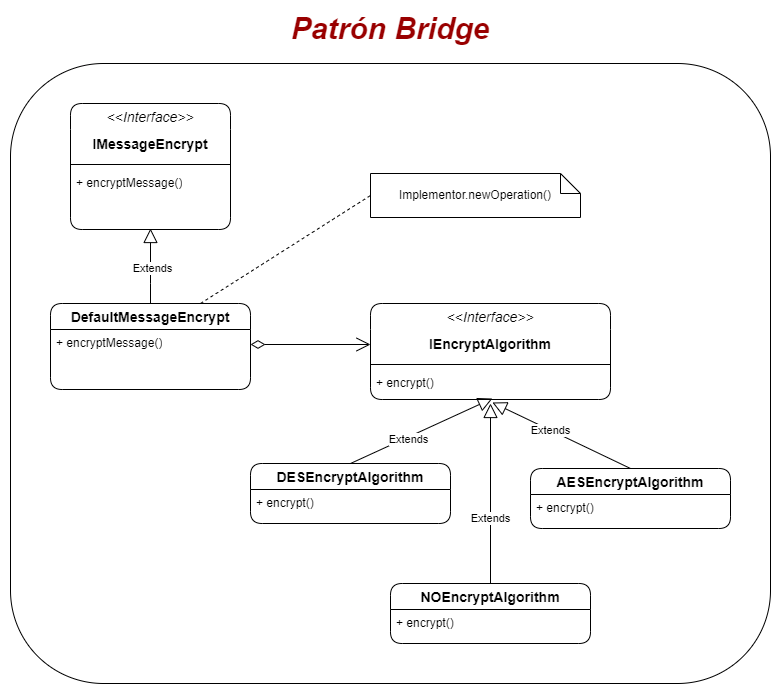

The diagram above was exported from draw.io. Its source (the exported page's mxGraphModel, read from the mxfile embedded in the PNG):
<mxGraphModel dx="1600" dy="829" grid="1" gridSize="10" guides="1" tooltips="1" connect="1" arrows="1" fold="1" page="1" pageScale="1" pageWidth="827" pageHeight="1169" math="0" shadow="0">
  <root>
    <mxCell id="0" />
    <mxCell id="1" parent="0" />
    <mxCell id="5PlhX0zLE_7hfL_ozNGm-1" value="&lt;&lt;Interface&gt;&gt;" style="swimlane;fontStyle=2;childLayout=stackLayout;horizontal=1;startSize=26;horizontalStack=0;resizeParent=1;resizeParentMax=0;resizeLast=0;collapsible=1;marginBottom=0;align=center;fontSize=14;rounded=1;swimlaneLine=0;" vertex="1" parent="1">
      <mxGeometry x="94" y="200" width="160" height="126" as="geometry" />
    </mxCell>
    <mxCell id="5PlhX0zLE_7hfL_ozNGm-2" value="&lt;font style=&quot;font-size: 14px;&quot;&gt;&lt;b&gt;IMessageEncrypt&lt;/b&gt;&lt;/font&gt;" style="text;strokeColor=none;fillColor=none;spacingLeft=4;spacingRight=4;overflow=hidden;rotatable=0;points=[[0,0.5],[1,0.5]];portConstraint=eastwest;fontSize=12;whiteSpace=wrap;html=1;align=center;" vertex="1" parent="5PlhX0zLE_7hfL_ozNGm-1">
      <mxGeometry y="26" width="160" height="30" as="geometry" />
    </mxCell>
    <mxCell id="5PlhX0zLE_7hfL_ozNGm-5" value="" style="line;strokeWidth=1;rotatable=0;dashed=0;labelPosition=right;align=left;verticalAlign=middle;spacingTop=0;spacingLeft=6;points=[];portConstraint=eastwest;" vertex="1" parent="5PlhX0zLE_7hfL_ozNGm-1">
      <mxGeometry y="56" width="160" height="10" as="geometry" />
    </mxCell>
    <mxCell id="5PlhX0zLE_7hfL_ozNGm-3" value="+ encryptMessage()" style="text;strokeColor=none;fillColor=none;spacingLeft=4;spacingRight=4;overflow=hidden;rotatable=0;points=[[0,0.5],[1,0.5]];portConstraint=eastwest;fontSize=12;whiteSpace=wrap;html=1;" vertex="1" parent="5PlhX0zLE_7hfL_ozNGm-1">
      <mxGeometry y="66" width="160" height="30" as="geometry" />
    </mxCell>
    <mxCell id="5PlhX0zLE_7hfL_ozNGm-4" value="&amp;nbsp; &amp;nbsp; &amp;nbsp;" style="text;strokeColor=none;fillColor=none;spacingLeft=4;spacingRight=4;overflow=hidden;rotatable=0;points=[[0,0.5],[1,0.5]];portConstraint=eastwest;fontSize=12;whiteSpace=wrap;html=1;" vertex="1" parent="5PlhX0zLE_7hfL_ozNGm-1">
      <mxGeometry y="96" width="160" height="30" as="geometry" />
    </mxCell>
    <mxCell id="5PlhX0zLE_7hfL_ozNGm-11" style="edgeStyle=orthogonalEdgeStyle;rounded=0;orthogonalLoop=1;jettySize=auto;html=1;exitX=0.5;exitY=0;exitDx=0;exitDy=0;entryX=0.5;entryY=0.967;entryDx=0;entryDy=0;entryPerimeter=0;endArrow=block;endFill=0;endSize=12;" edge="1" parent="1" source="5PlhX0zLE_7hfL_ozNGm-6" target="5PlhX0zLE_7hfL_ozNGm-4">
      <mxGeometry relative="1" as="geometry">
        <Array as="points">
          <mxPoint x="174" y="380" />
          <mxPoint x="174" y="380" />
        </Array>
      </mxGeometry>
    </mxCell>
    <mxCell id="5PlhX0zLE_7hfL_ozNGm-12" value="Extends" style="edgeLabel;html=1;align=center;verticalAlign=middle;resizable=0;points=[];" vertex="1" connectable="0" parent="5PlhX0zLE_7hfL_ozNGm-11">
      <mxGeometry x="-0.0315" y="-1" relative="1" as="geometry">
        <mxPoint as="offset" />
      </mxGeometry>
    </mxCell>
    <mxCell id="5PlhX0zLE_7hfL_ozNGm-17" style="rounded=0;orthogonalLoop=1;jettySize=auto;html=1;exitX=0.75;exitY=0;exitDx=0;exitDy=0;entryX=0;entryY=0.5;entryDx=0;entryDy=0;entryPerimeter=0;endArrow=none;endFill=0;dashed=1;" edge="1" parent="1" source="5PlhX0zLE_7hfL_ozNGm-6" target="5PlhX0zLE_7hfL_ozNGm-16">
      <mxGeometry relative="1" as="geometry" />
    </mxCell>
    <mxCell id="5PlhX0zLE_7hfL_ozNGm-6" value="DefaultMessageEncrypt" style="swimlane;fontStyle=1;childLayout=stackLayout;horizontal=1;startSize=26;horizontalStack=0;resizeParent=1;resizeParentMax=0;resizeLast=0;collapsible=1;marginBottom=0;align=center;fontSize=14;rounded=1;" vertex="1" parent="1">
      <mxGeometry x="74" y="400" width="200" height="86" as="geometry" />
    </mxCell>
    <mxCell id="5PlhX0zLE_7hfL_ozNGm-9" value="+ encryptMessage()" style="text;strokeColor=none;fillColor=none;spacingLeft=4;spacingRight=4;overflow=hidden;rotatable=0;points=[[0,0.5],[1,0.5]];portConstraint=eastwest;fontSize=12;whiteSpace=wrap;html=1;" vertex="1" parent="5PlhX0zLE_7hfL_ozNGm-6">
      <mxGeometry y="26" width="200" height="30" as="geometry" />
    </mxCell>
    <mxCell id="5PlhX0zLE_7hfL_ozNGm-10" style="text;strokeColor=none;fillColor=none;spacingLeft=4;spacingRight=4;overflow=hidden;rotatable=0;points=[[0,0.5],[1,0.5]];portConstraint=eastwest;fontSize=12;whiteSpace=wrap;html=1;" vertex="1" parent="5PlhX0zLE_7hfL_ozNGm-6">
      <mxGeometry y="56" width="200" height="30" as="geometry" />
    </mxCell>
    <mxCell id="5PlhX0zLE_7hfL_ozNGm-16" value="Implementor.newOperation()" style="shape=note;size=20;whiteSpace=wrap;html=1;" vertex="1" parent="1">
      <mxGeometry x="394" y="270" width="210" height="44" as="geometry" />
    </mxCell>
    <mxCell id="5PlhX0zLE_7hfL_ozNGm-18" value="&lt;&lt;Interface&gt;&gt;" style="swimlane;fontStyle=2;childLayout=stackLayout;horizontal=1;startSize=26;horizontalStack=0;resizeParent=1;resizeParentMax=0;resizeLast=0;collapsible=1;marginBottom=0;align=center;fontSize=14;rounded=1;swimlaneLine=0;" vertex="1" parent="1">
      <mxGeometry x="394" y="400" width="240" height="96" as="geometry" />
    </mxCell>
    <mxCell id="5PlhX0zLE_7hfL_ozNGm-19" value="&lt;font style=&quot;font-size: 14px;&quot;&gt;&lt;b&gt;IEncryptAlgorithm&lt;/b&gt;&lt;/font&gt;" style="text;strokeColor=none;fillColor=none;spacingLeft=4;spacingRight=4;overflow=hidden;rotatable=0;points=[[0,0.5],[1,0.5]];portConstraint=eastwest;fontSize=12;whiteSpace=wrap;html=1;align=center;" vertex="1" parent="5PlhX0zLE_7hfL_ozNGm-18">
      <mxGeometry y="26" width="240" height="30" as="geometry" />
    </mxCell>
    <mxCell id="5PlhX0zLE_7hfL_ozNGm-20" value="" style="line;strokeWidth=1;rotatable=0;dashed=0;labelPosition=right;align=left;verticalAlign=middle;spacingTop=0;spacingLeft=6;points=[];portConstraint=eastwest;" vertex="1" parent="5PlhX0zLE_7hfL_ozNGm-18">
      <mxGeometry y="56" width="240" height="10" as="geometry" />
    </mxCell>
    <mxCell id="5PlhX0zLE_7hfL_ozNGm-21" value="+ encrypt()" style="text;strokeColor=none;fillColor=none;spacingLeft=4;spacingRight=4;overflow=hidden;rotatable=0;points=[[0,0.5],[1,0.5]];portConstraint=eastwest;fontSize=12;whiteSpace=wrap;html=1;" vertex="1" parent="5PlhX0zLE_7hfL_ozNGm-18">
      <mxGeometry y="66" width="240" height="30" as="geometry" />
    </mxCell>
    <mxCell id="5PlhX0zLE_7hfL_ozNGm-23" style="edgeStyle=orthogonalEdgeStyle;rounded=0;orthogonalLoop=1;jettySize=auto;html=1;exitX=1;exitY=0.5;exitDx=0;exitDy=0;entryX=0;entryY=0.5;entryDx=0;entryDy=0;startArrow=diamondThin;startFill=0;startSize=12;endArrow=open;endFill=0;endSize=12;" edge="1" parent="1" source="5PlhX0zLE_7hfL_ozNGm-9" target="5PlhX0zLE_7hfL_ozNGm-19">
      <mxGeometry relative="1" as="geometry" />
    </mxCell>
    <mxCell id="5PlhX0zLE_7hfL_ozNGm-31" style="rounded=0;orthogonalLoop=1;jettySize=auto;html=1;exitX=0.5;exitY=0;exitDx=0;exitDy=0;entryX=0.508;entryY=0.967;entryDx=0;entryDy=0;entryPerimeter=0;endArrow=block;endFill=0;endSize=12;" edge="1" parent="1" source="5PlhX0zLE_7hfL_ozNGm-24" target="5PlhX0zLE_7hfL_ozNGm-21">
      <mxGeometry relative="1" as="geometry" />
    </mxCell>
    <mxCell id="5PlhX0zLE_7hfL_ozNGm-36" value="Extends" style="edgeLabel;html=1;align=center;verticalAlign=middle;resizable=0;points=[];" vertex="1" connectable="0" parent="5PlhX0zLE_7hfL_ozNGm-31">
      <mxGeometry x="-0.2026" y="-1" relative="1" as="geometry">
        <mxPoint as="offset" />
      </mxGeometry>
    </mxCell>
    <mxCell id="5PlhX0zLE_7hfL_ozNGm-24" value="DESEncryptAlgorithm" style="swimlane;fontStyle=1;childLayout=stackLayout;horizontal=1;startSize=26;horizontalStack=0;resizeParent=1;resizeParentMax=0;resizeLast=0;collapsible=1;marginBottom=0;align=center;fontSize=14;rounded=1;" vertex="1" parent="1">
      <mxGeometry x="274" y="560" width="200" height="60" as="geometry" />
    </mxCell>
    <mxCell id="5PlhX0zLE_7hfL_ozNGm-25" value="+ encrypt()" style="text;strokeColor=none;fillColor=none;spacingLeft=4;spacingRight=4;overflow=hidden;rotatable=0;points=[[0,0.5],[1,0.5]];portConstraint=eastwest;fontSize=12;whiteSpace=wrap;html=1;" vertex="1" parent="5PlhX0zLE_7hfL_ozNGm-24">
      <mxGeometry y="26" width="200" height="34" as="geometry" />
    </mxCell>
    <mxCell id="5PlhX0zLE_7hfL_ozNGm-32" style="edgeStyle=orthogonalEdgeStyle;rounded=0;orthogonalLoop=1;jettySize=auto;html=1;exitX=0.5;exitY=0;exitDx=0;exitDy=0;endSize=12;endArrow=block;endFill=0;" edge="1" parent="1" source="5PlhX0zLE_7hfL_ozNGm-27">
      <mxGeometry relative="1" as="geometry">
        <mxPoint x="514" y="500" as="targetPoint" />
      </mxGeometry>
    </mxCell>
    <mxCell id="5PlhX0zLE_7hfL_ozNGm-35" value="Extends" style="edgeLabel;html=1;align=center;verticalAlign=middle;resizable=0;points=[];" vertex="1" connectable="0" parent="5PlhX0zLE_7hfL_ozNGm-32">
      <mxGeometry x="-0.2778" y="1" relative="1" as="geometry">
        <mxPoint as="offset" />
      </mxGeometry>
    </mxCell>
    <mxCell id="5PlhX0zLE_7hfL_ozNGm-27" value="NOEncryptAlgorithm" style="swimlane;fontStyle=1;childLayout=stackLayout;horizontal=1;startSize=26;horizontalStack=0;resizeParent=1;resizeParentMax=0;resizeLast=0;collapsible=1;marginBottom=0;align=center;fontSize=14;rounded=1;" vertex="1" parent="1">
      <mxGeometry x="414" y="680" width="200" height="60" as="geometry" />
    </mxCell>
    <mxCell id="5PlhX0zLE_7hfL_ozNGm-28" value="+ encrypt()" style="text;strokeColor=none;fillColor=none;spacingLeft=4;spacingRight=4;overflow=hidden;rotatable=0;points=[[0,0.5],[1,0.5]];portConstraint=eastwest;fontSize=12;whiteSpace=wrap;html=1;" vertex="1" parent="5PlhX0zLE_7hfL_ozNGm-27">
      <mxGeometry y="26" width="200" height="34" as="geometry" />
    </mxCell>
    <mxCell id="5PlhX0zLE_7hfL_ozNGm-33" style="rounded=0;orthogonalLoop=1;jettySize=auto;html=1;exitX=0.5;exitY=0;exitDx=0;exitDy=0;entryX=0.508;entryY=1.1;entryDx=0;entryDy=0;entryPerimeter=0;endArrow=block;endFill=0;endSize=12;" edge="1" parent="1" source="5PlhX0zLE_7hfL_ozNGm-29" target="5PlhX0zLE_7hfL_ozNGm-21">
      <mxGeometry relative="1" as="geometry" />
    </mxCell>
    <mxCell id="5PlhX0zLE_7hfL_ozNGm-34" value="Extends" style="edgeLabel;html=1;align=center;verticalAlign=middle;resizable=0;points=[];" vertex="1" connectable="0" parent="5PlhX0zLE_7hfL_ozNGm-33">
      <mxGeometry x="0.1692" y="1" relative="1" as="geometry">
        <mxPoint y="-1" as="offset" />
      </mxGeometry>
    </mxCell>
    <mxCell id="5PlhX0zLE_7hfL_ozNGm-29" value="AESEncryptAlgorithm" style="swimlane;fontStyle=1;childLayout=stackLayout;horizontal=1;startSize=26;horizontalStack=0;resizeParent=1;resizeParentMax=0;resizeLast=0;collapsible=1;marginBottom=0;align=center;fontSize=14;rounded=1;" vertex="1" parent="1">
      <mxGeometry x="554" y="565" width="200" height="60" as="geometry" />
    </mxCell>
    <mxCell id="5PlhX0zLE_7hfL_ozNGm-30" value="+ encrypt()" style="text;strokeColor=none;fillColor=none;spacingLeft=4;spacingRight=4;overflow=hidden;rotatable=0;points=[[0,0.5],[1,0.5]];portConstraint=eastwest;fontSize=12;whiteSpace=wrap;html=1;" vertex="1" parent="5PlhX0zLE_7hfL_ozNGm-29">
      <mxGeometry y="26" width="200" height="34" as="geometry" />
    </mxCell>
    <mxCell id="5PlhX0zLE_7hfL_ozNGm-37" value="" style="rounded=1;whiteSpace=wrap;html=1;fillColor=none;" vertex="1" parent="1">
      <mxGeometry x="34" y="160" width="760" height="620" as="geometry" />
    </mxCell>
    <mxCell id="5PlhX0zLE_7hfL_ozNGm-38" value="&lt;font color=&quot;#990000&quot; style=&quot;font-size: 30px;&quot;&gt;&lt;b&gt;&lt;i&gt;Patrón Bridge&lt;/i&gt;&lt;/b&gt;&lt;/font&gt;" style="text;html=1;strokeColor=none;fillColor=none;align=center;verticalAlign=middle;whiteSpace=wrap;rounded=0;" vertex="1" parent="1">
      <mxGeometry x="269" y="110" width="290" height="30" as="geometry" />
    </mxCell>
  </root>
</mxGraphModel>